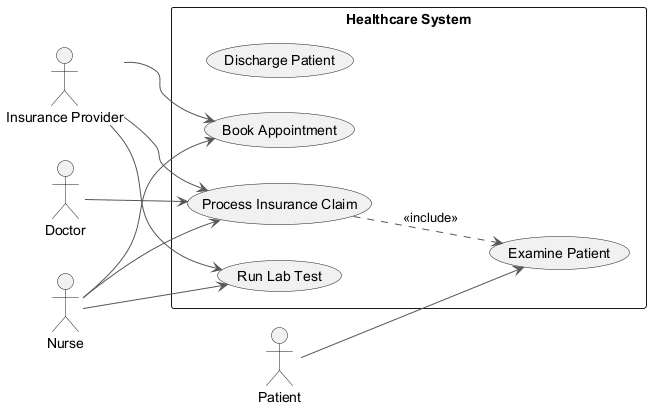

The diagram above was rendered by PlantUML. Its source (embedded in the PNG):
@startuml
skinparam monochrome true
skinparam ArrowColor #555555
left to right direction
actor "Insurance Provider" as InsuranceProvider
actor "Doctor" as Doctor
actor "Nurse" as Nurse
actor "Patient" as Patient
rectangle "Healthcare System" {
  usecase "Discharge Patient" as UC_DischargePatient
  usecase "Process Insurance Claim" as UC_ProcessInsuranceClaim
  usecase "Book Appointment" as UC_BookAppointment
  usecase "Examine Patient" as UC_ExaminePatient
  usecase "Run Lab Test" as UC_RunLabTest
}
InsuranceProvider --> UC_ProcessInsuranceClaim
InsuranceProvider --> UC_BookAppointment
InsuranceProvider --> UC_RunLabTest
Doctor --> UC_ProcessInsuranceClaim
Nurse --> UC_ProcessInsuranceClaim
Nurse --> UC_RunLabTest
Nurse --> UC_BookAppointment
Patient --> UC_ExaminePatient
UC_ProcessInsuranceClaim ..> UC_ExaminePatient : <<include>>
@enduml